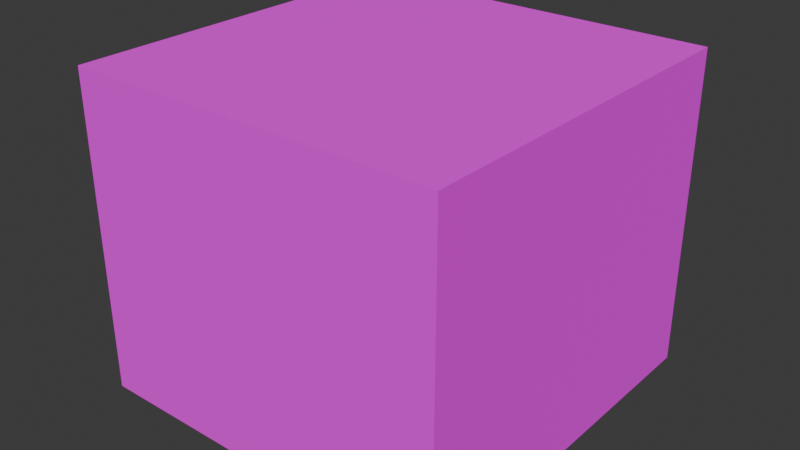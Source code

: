 # Source: blend_objects.blend  (saved by Blender 4.4.30; exported with 4.5.12 LTS)
import bpy
from mathutils import Matrix  # noqa: F401  (used for matrix-valued properties, if any)

bpy.ops.wm.read_factory_settings(use_empty=True)
scene = bpy.context.scene
scene.name = 'Scene'

# ---- collections
col_items = bpy.data.collections.new('items'); scene.collection.children.link(col_items)
col_buildings = bpy.data.collections.new('buildings'); scene.collection.children.link(col_buildings)
col_placeables = bpy.data.collections.new('placeables'); scene.collection.children.link(col_placeables)
col_plants = bpy.data.collections.new('plants'); scene.collection.children.link(col_plants)
col_fruits = bpy.data.collections.new('fruits'); scene.collection.children.link(col_fruits)

# ---- images (referenced by path relative to the original .blend; pixels are not part of the script)
import os
ASSET_DIR = os.environ.get("B2B_ASSET_DIR", "")  # directory of the original .blend (textures are referenced by path, not embedded)
HERE = os.path.dirname(os.path.abspath(__file__))  # packed textures are extracted next to this script under _unpacked/

def load_image(name, relpath, width, height, colorspace="sRGB"):
    """Load a texture the original file referenced (path relative to the .blend, or extracted next to this script)."""
    p = next((c for c in (os.path.join(HERE, relpath), os.path.join(ASSET_DIR, relpath)) if relpath and os.path.exists(c)), "")
    if p:
        img = bpy.data.images.load(p, check_existing=True)
        img.name = name
    else:  # same state as the original file: an image datablock whose file is absent (Cycles renders it pink)
        img = bpy.data.images.new(name, width, height)
        img.source = "FILE"
        img.filepath = "//" + (relpath or name)
    img.colorspace_settings.name = colorspace
    return img
img_spr_colors_texture_png = load_image('spr_colors_texture.png', 'spr_colors_texture.png', 1024, 1024, 'sRGB')

# ---- materials (node trees are filled in below, after node groups)
mat_material_colors = bpy.data.materials.new('material_colors')

# ---- material node trees
mat_material_colors.use_nodes = True; mat_material_colors.node_tree.nodes.clear()
_N = mat_material_colors.node_tree.nodes; _L = mat_material_colors.node_tree.links
n0 = _N.new('ShaderNodeBsdfPrincipled'); n0.name = 'Principled BSDF'; n0.location = (10, 300)
n0.inputs[2].default_value = 1.0
n1 = _N.new('ShaderNodeOutputMaterial'); n1.name = 'Material Output'; n1.location = (300, 300)
n2 = _N.new('ShaderNodeTexImage'); n2.name = 'Image Texture'; n2.location = (-280, 280)
n2.image = img_spr_colors_texture_png
n2.interpolation = 'Closest'
_L.new(n0.outputs[0], n1.inputs[0])
_L.new(n2.outputs[0], n0.inputs[0])
n1.is_active_output = True

# ---- world
world_world = bpy.data.worlds.new('World'); scene.world = world_world
world_world.use_nodes = True; world_world.node_tree.nodes.clear()
_N = world_world.node_tree.nodes; _L = world_world.node_tree.links
n0 = _N.new('ShaderNodeOutputWorld'); n0.name = 'World Output'; n0.location = (300, 300)
n1 = _N.new('ShaderNodeBackground'); n1.name = 'Background'; n1.location = (10, 300)
n1.inputs[0].default_value = (0.05088, 0.05088, 0.05088, 1.0)
_L.new(n1.outputs[0], n0.inputs[0])
n0.is_active_output = True
world_world.color = (0.05088, 0.05088, 0.05088)
world_world.sun_shadow_jitter_overblur = 0.0

# ---- meshes
me_cube_002 = bpy.data.meshes.new('Cube.002')
me_cube_002.from_pydata([(-2.0, -2.0, -0.2), (-2.0, -2.0, 0.0), (-2.0, 2.0, -0.2), (-2.0, 2.0, 0.0), (2.0, -2.0, -0.2), (2.0, -2.0, 0.0), (2.0, 2.0, -0.2), (2.0, 2.0, 0.0), (-2.0, 1.8, -0.2), (-2.0, 1.8, 0.0), (2.0, 1.8, -0.2), (2.0, 1.8, 0.0), (1.8, 2.0, -0.2), (1.8, 2.0, 0.0), (1.8, -2.0, -0.2), (1.8, -2.0, 0.0), (1.8, 1.8, 0.0), (1.8, 1.8, -0.2), (-2.0, -1.8, -0.2), (2.0, -1.8, 0.0), (-2.0, -1.8, 0.0), (2.0, -1.8, -0.2), (1.8, -1.8, 0.0), (1.8, -1.8, -0.2), (-2.0, 1.8, 3.0), (-2.0, 2.0, 3.0), (1.8, 2.0, 3.0), (2.0, 2.0, 3.0), (2.0, -1.8, 3.0), (2.0, -2.0, 3.0), (1.8, -2.0, 3.0), (-2.0, -2.0, 3.0), (2.0, 1.8, 3.0), (1.8, 1.8, 3.0), (1.8, -1.8, 3.0), (-2.0, -1.8, 3.0), (-2.0, 1.8, 3.2), (-2.0, 2.0, 3.2), (1.8, 2.0, 3.2), (2.0, 2.0, 3.2), (2.0, -1.8, 3.2), (2.0, -2.0, 3.2), (1.8, -2.0, 3.2), (-2.0, -2.0, 3.2), (2.0, 1.8, 3.2), (1.8, 1.8, 3.2), (1.8, -1.8, 3.2), (-2.0, -1.8, 3.2)], [], [(8, 9, 3, 2), (12, 13, 7, 6), (21, 19, 5, 4), (14, 15, 1, 0), (23, 21, 4, 14), (5, 19, 28, 29), (1, 15, 30, 31), (12, 6, 10, 17), (6, 7, 11, 10), (18, 20, 9, 8), (2, 12, 17, 8), (13, 3, 25, 26), (9, 16, 33, 24), (18, 23, 14, 0), (4, 5, 15, 14), (2, 3, 13, 12), (8, 17, 23, 18), (22, 20, 35, 34), (0, 1, 20, 18), (16, 9, 20, 22), (17, 10, 21, 23), (10, 11, 19, 21), (34, 35, 47, 46), (24, 33, 45, 36), (27, 26, 38, 39), (28, 32, 44, 40), (32, 27, 39, 44), (11, 7, 27, 32), (7, 13, 26, 27), (16, 22, 34, 33), (3, 9, 24, 25), (19, 11, 32, 28), (15, 5, 29, 30), (20, 1, 31, 35), (46, 47, 43, 42), (38, 37, 36, 45), (39, 38, 45, 44), (40, 46, 42, 41), (44, 45, 46, 40), (35, 31, 43, 47), (29, 28, 40, 41), (26, 25, 37, 38), (33, 34, 46, 45), (31, 30, 42, 43), (25, 24, 36, 37), (30, 29, 41, 42), (36, 47, 46, 45), (24, 35, 34, 33), (47, 36, 24, 35)])
_uv = me_cube_002.uv_layers.new(name='UVMap')
_uv.uv.foreach_set('vector', [0.007812, 0.8828, 0.1172, 0.8828, 0.1172, 0.9922, 0.007812, 0.9922, 0.007812, 0.8828, 0.1172, 0.8828, 0.1172, 0.9922, 0.007812, 0.9922, 0.007812, 0.8828, 0.1172, 0.8828, 0.1172, 0.9922, 0.007812, 0.9922, 0.007812, 0.8828, 0.1172, 0.8828, 0.1172, 0.9922, 0.007812, 0.9922, 0.007812, 0.8828, 0.1172, 0.8828, 0.1172, 0.9922, 0.007812, 0.9922, 0.007812, 0.8828, 0.1172, 0.8828, 0.1172, 0.9922, 0.007812, 0.9922, 0.007812, 0.8828, 0.1172, 0.8828, 0.1172, 0.9922, 0.007812, 0.9922, 0.007812, 0.8828, 0.1172, 0.8828, 0.1172, 0.9922, 0.007812, 0.9922, 0.007812, 0.8828, 0.1172, 0.8828, 0.1172, 0.9922, 0.007812, 0.9922, 0.007812, 0.8828, 0.1172, 0.8828, 0.1172, 0.9922, 0.007812, 0.9922, 0.007812, 0.8828, 0.1172, 0.8828, 0.1172, 0.9922, 0.007812, 0.9922, 0.007812, 0.8828, 0.1172, 0.8828, 0.1172, 0.9922, 0.007812, 0.9922, 0.007812, 0.8828, 0.1172, 0.8828, 0.1172, 0.9922, 0.007812, 0.9922, 0.007812, 0.8828, 0.1172, 0.8828, 0.1172, 0.9922, 0.007812, 0.9922, 0.007812, 0.8828, 0.1172, 0.8828, 0.1172, 0.9922, 0.007812, 0.9922, 0.007812, 0.8828, 0.1172, 0.8828, 0.1172, 0.9922, 0.007812, 0.9922, 0.007812, 0.8828, 0.1172, 0.8828, 0.1172, 0.9922, 0.007812, 0.9922, 0.007812, 0.8828, 0.1172, 0.8828, 0.1172, 0.9922, 0.007812, 0.9922, 0.007812, 0.8828, 0.1172, 0.8828, 0.1172, 0.9922, 0.007812, 0.9922, 0.007812, 0.8828, 0.1172, 0.8828, 0.1172, 0.9922, 0.007812, 0.9922, 0.007812, 0.8828, 0.1172, 0.8828, 0.1172, 0.9922, 0.007812, 0.9922, 0.007812, 0.8828, 0.1172, 0.8828, 0.1172, 0.9922, 0.007812, 0.9922, 0.007812, 0.8828, 0.1172, 0.8828, 0.1172, 0.9922, 0.007812, 0.9922, 0.007812, 0.8828, 0.1172, 0.8828, 0.1172, 0.9922, 0.007812, 0.9922, 0.007812, 0.8828, 0.1172, 0.8828, 0.1172, 0.9922, 0.007812, 0.9922, 0.007812, 0.8828, 0.1172, 0.8828, 0.1172, 0.9922, 0.007812, 0.9922, 0.007812, 0.8828, 0.1172, 0.8828, 0.1172, 0.9922, 0.007812, 0.9922, 0.007812, 0.8828, 0.1172, 0.8828, 0.1172, 0.9922, 0.007812, 0.9922, 0.007812, 0.8828, 0.1172, 0.8828, 0.1172, 0.9922, 0.007812, 0.9922, 0.007812, 0.8828, 0.1172, 0.8828, 0.1172, 0.9922, 0.007812, 0.9922, 0.007812, 0.8828, 0.1172, 0.8828, 0.1172, 0.9922, 0.007812, 0.9922, 0.007812, 0.8828, 0.1172, 0.8828, 0.1172, 0.9922, 0.007812, 0.9922, 0.007812, 0.8828, 0.1172, 0.8828, 0.1172, 0.9922, 0.007812, 0.9922, 0.007812, 0.8828, 0.1172, 0.8828, 0.1172, 0.9922, 0.007812, 0.9922, 0.007812, 0.8828, 0.1172, 0.8828, 0.1172, 0.9922, 0.007812, 0.9922, 0.007812, 0.8828, 0.1172, 0.8828, 0.1172, 0.9922, 0.007812, 0.9922, 0.007812, 0.8828, 0.1172, 0.8828, 0.1172, 0.9922, 0.007812, 0.9922, 0.007812, 0.8828, 0.1172, 0.8828, 0.1172, 0.9922, 0.007812, 0.9922, 0.007812, 0.8828, 0.1172, 0.8828, 0.1172, 0.9922, 0.007812, 0.9922, 0.007812, 0.8828, 0.1172, 0.8828, 0.1172, 0.9922, 0.007812, 0.9922, 0.007812, 0.8828, 0.1172, 0.8828, 0.1172, 0.9922, 0.007812, 0.9922, 0.007812, 0.8828, 0.1172, 0.8828, 0.1172, 0.9922, 0.007812, 0.9922, 0.007812, 0.8828, 0.1172, 0.8828, 0.1172, 0.9922, 0.007812, 0.9922, 0.007812, 0.8828, 0.1172, 0.8828, 0.1172, 0.9922, 0.007812, 0.9922, 0.007812, 0.8828, 0.1172, 0.8828, 0.1172, 0.9922, 0.007812, 0.9922, 0.007812, 0.8828, 0.1172, 0.8828, 0.1172, 0.9922, 0.007812, 0.9922, 0.007812, 0.8828, 0.1172, 0.8828, 0.1172, 0.9922, 0.007812, 0.9922, 0.007812, 0.8828, 0.1172, 0.8828, 0.1172, 0.9922, 0.007812, 0.9922, 0.007812, 0.8828, 0.1172, 0.8828, 0.1172, 0.9922, 0.007812, 0.9922])
me_cube_002.materials.append(mat_material_colors)
me_cube_002.update()

# ---- objects
ob_safe_zone = bpy.data.objects.new('safe_zone', me_cube_002)

# ---- transforms, parenting, visibility, modifiers, constraints
ob_safe_zone.location = (0.0, 0.0, 0.0)

# ---- collection membership
col_placeables.objects.link(ob_safe_zone)

# ---- scene / render settings (as saved in the file)
scene.frame_start = 1; scene.frame_end = 250; scene.frame_set(1)
scene.render.engine = 'BLENDER_EEVEE_NEXT'
bpy.context.view_layer.update()

# ---- added for rendering (the .blend has no active camera and no usable light): camera, sun
cam_auto = bpy.data.cameras.new('AutoCamera')
cam_auto.lens = 50.0
cam_auto.sensor_width = 36.0
cam_auto.clip_end = 1000.0
ob_auto_camera = bpy.data.objects.new('AutoCamera', cam_auto)
scene.collection.objects.link(ob_auto_camera)
ob_auto_camera.location = (6.10648, -7.32778, 6.38519)
ob_auto_camera.rotation_euler = (1.09748, -7.21219e-08, 0.694738)
scene.camera = ob_auto_camera
light_auto_sun = bpy.data.lights.new('AutoSun', 'SUN')
light_auto_sun.energy = 3.0
light_auto_sun.angle = 0.0523599
ob_auto_sun = bpy.data.objects.new('AutoSun', light_auto_sun)
scene.collection.objects.link(ob_auto_sun)
ob_auto_sun.rotation_euler = (0.872665, 0.174533, 0.523599)
bpy.context.view_layer.update()
